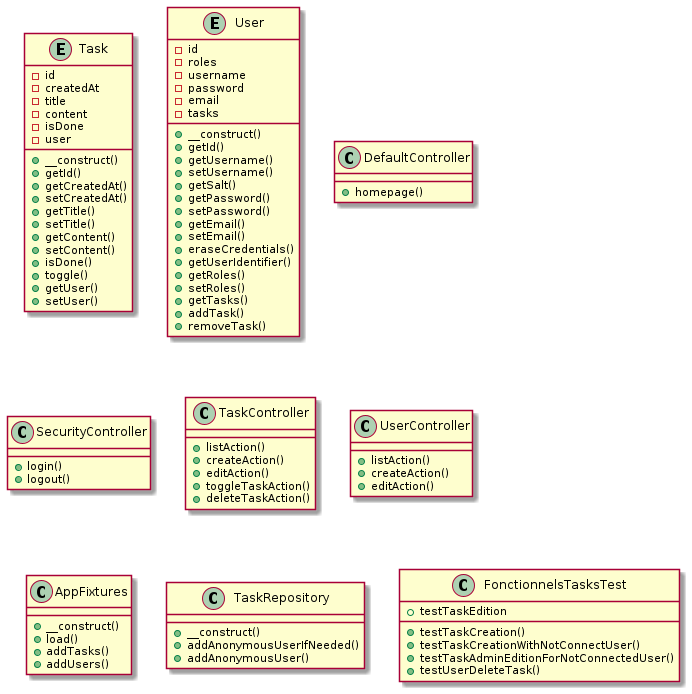

The diagram above was rendered by PlantUML. Its source (embedded in the PNG):
@startuml

entity Task
{
    - id
    - createdAt
    - title
    - content
    - isDone
    - user

    + __construct()
    + getId()
    + getCreatedAt()
    + setCreatedAt()
    + getTitle()
    + setTitle()
    + getContent()
    + setContent()
    + isDone()
    + toggle()
    + getUser()
    + setUser()
}
entity User
{
    - id
    - roles
    - username
    - password
    - email
    - tasks

    + __construct()
    + getId()
    + getUsername()
    + setUsername()
    + getSalt()
    + getPassword()
    + setPassword()
    + getEmail()
    + setEmail()
    + eraseCredentials()
    + getUserIdentifier()
    + getRoles()
    + setRoles()
    + getTasks()
    + addTask()
    + removeTask()
}

class DefaultController
{
    + homepage()
}

class SecurityController
{
    + login()
    + logout()
}

class TaskController
{
    + listAction()
    + createAction()
    + editAction()
    + toggleTaskAction()
    + deleteTaskAction()
}

class UserController
{
    + listAction()
    + createAction()
    + editAction()
}

class AppFixtures
{
    + __construct()
    + load()
    + addTasks()
    + addUsers()
}

class TaskRepository
{
    + __construct()
    + addAnonymousUserIfNeeded()
    + addAnonymousUser()
}

class FonctionnelsTasksTest
{
    + testTaskCreation()
    + testTaskCreationWithNotConnectUser()
    + testTaskEdition
    + testTaskAdminEditionForNotConnectedUser()
    + testUserDeleteTask()
}

@enduml